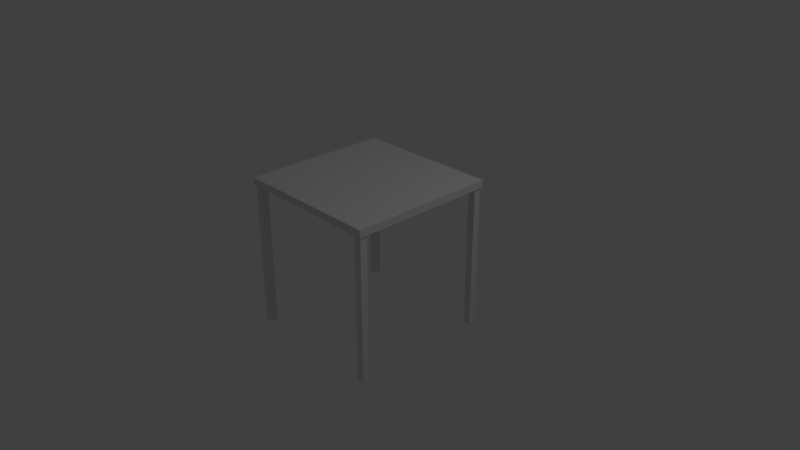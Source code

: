 # Source: SmallDesk-EndTable.blend  (saved by Blender 2.78.0; exported with 4.5.12 LTS)
import bpy
from mathutils import Matrix  # noqa: F401  (used for matrix-valued properties, if any)

bpy.ops.wm.read_factory_settings(use_empty=True)
scene = bpy.context.scene
scene.name = 'Scene'

# ---- collections
col_collection_1 = bpy.data.collections.new('Collection 1'); scene.collection.children.link(col_collection_1)

# ---- materials (node trees are filled in below, after node groups)
mat_material = bpy.data.materials.new('Material')
mat_material.alpha_threshold = 0.0
mat_material.use_transparent_shadow = False
mat_material.roughness = 0.5
mat_material.line_color = (0.0, 0.0, 0.0, 1.0)

# ---- material node trees

# ---- world
world_world = bpy.data.worlds.new('World'); scene.world = world_world
world_world.color = (0.05088, 0.05088, 0.05088)
world_world.use_sun_shadow = False
world_world.sun_shadow_jitter_overblur = 0.0
world_world.cycles.sampling_method = 'MANUAL'

# ---- cameras
cam_camera = bpy.data.cameras.new('Camera')
cam_camera.clip_end = 100.0
cam_camera.lens = 35.0
cam_camera.sensor_width = 32.0
cam_camera.sensor_height = 18.0
cam_camera.ortho_scale = 7.314
cam_camera.dof.focus_distance = 0.0
cam_camera.dof.aperture_fstop = 128.0

# ---- lights
light_lamp = bpy.data.lights.new('Lamp', 'POINT')
light_lamp.transmission_factor = 0.0
light_lamp.cutoff_distance = 30.0
light_lamp.energy = 100.0
light_lamp.shadow_buffer_clip_start = 1.001
light_lamp.shadow_soft_size = 0.1
light_lamp.shadow_maximum_resolution = 0.006
light_lamp.use_absolute_resolution = True

# ---- meshes
me_cube_008 = bpy.data.meshes.new('Cube.008')
me_cube_008.from_pydata([(-1.0, -1.0, -1.0), (-1.0, -1.0, 1.0), (-1.0, 1.0, -1.0), (-1.0, 1.0, 1.0), (1.0, -1.0, -1.0), (1.0, -1.0, 1.0), (1.0, 1.0, -1.0), (1.0, 1.0, 1.0)], [], [(0, 1, 3, 2), (2, 3, 7, 6), (6, 7, 5, 4), (4, 5, 1, 0), (2, 6, 4, 0), (7, 3, 1, 5)])
me_cube_008.materials.append(mat_material)
me_cube_008.use_remesh_preserve_volume = False
me_cube_008.use_remesh_preserve_attributes = False
me_cube_008.use_mirror_vertex_groups = False
me_cube_008.update()
me_cube_007 = bpy.data.meshes.new('Cube.007')
me_cube_007.from_pydata([(-1.0, -1.0, -1.0), (-1.0, -1.0, 1.0), (-1.0, 1.0, -1.0), (-1.0, 1.0, 1.0), (1.0, -1.0, -1.0), (1.0, -1.0, 1.0), (1.0, 1.0, -1.0), (1.0, 1.0, 1.0)], [], [(0, 1, 3, 2), (2, 3, 7, 6), (6, 7, 5, 4), (4, 5, 1, 0), (2, 6, 4, 0), (7, 3, 1, 5)])
me_cube_007.materials.append(mat_material)
me_cube_007.use_remesh_preserve_volume = False
me_cube_007.use_remesh_preserve_attributes = False
me_cube_007.use_mirror_vertex_groups = False
me_cube_007.update()
me_cube_006 = bpy.data.meshes.new('Cube.006')
me_cube_006.from_pydata([(-1.0, -1.0, -1.0), (-1.0, -1.0, 1.0), (-1.0, 1.0, -1.0), (-1.0, 1.0, 1.0), (1.0, -1.0, -1.0), (1.0, -1.0, 1.0), (1.0, 1.0, -1.0), (1.0, 1.0, 1.0)], [], [(0, 1, 3, 2), (2, 3, 7, 6), (6, 7, 5, 4), (4, 5, 1, 0), (2, 6, 4, 0), (7, 3, 1, 5)])
me_cube_006.materials.append(mat_material)
me_cube_006.use_remesh_preserve_volume = False
me_cube_006.use_remesh_preserve_attributes = False
me_cube_006.use_mirror_vertex_groups = False
me_cube_006.update()
me_cube_004 = bpy.data.meshes.new('Cube.004')
me_cube_004.from_pydata([(-1.0, -1.0, -1.0), (-1.0, -1.0, 1.0), (-1.0, 1.0, -1.0), (-1.0, 1.0, 1.0), (1.0, -1.0, -1.0), (1.0, -1.0, 1.0), (1.0, 1.0, -1.0), (1.0, 1.0, 1.0)], [], [(0, 1, 3, 2), (2, 3, 7, 6), (6, 7, 5, 4), (4, 5, 1, 0), (2, 6, 4, 0), (7, 3, 1, 5)])
me_cube_004.materials.append(mat_material)
me_cube_004.use_remesh_preserve_volume = False
me_cube_004.use_remesh_preserve_attributes = False
me_cube_004.use_mirror_vertex_groups = False
me_cube_004.update()
me_cube_002 = bpy.data.meshes.new('Cube.002')
me_cube_002.from_pydata([(-1.0, -1.0, -1.0), (-1.0, -1.0, 1.0), (-1.0, 1.0, -1.0), (-1.0, 1.0, 1.0), (1.0, -1.0, -1.0), (1.0, -1.0, 1.0), (1.0, 1.0, -1.0), (1.0, 1.0, 1.0)], [], [(0, 1, 3, 2), (2, 3, 7, 6), (6, 7, 5, 4), (4, 5, 1, 0), (2, 6, 4, 0), (7, 3, 1, 5)])
me_cube_002.materials.append(mat_material)
me_cube_002.use_remesh_preserve_volume = False
me_cube_002.use_remesh_preserve_attributes = False
me_cube_002.use_mirror_vertex_groups = False
me_cube_002.update()

# ---- objects
ob_leg_4 = bpy.data.objects.new('Leg_4', me_cube_008)
ob_leg_3 = bpy.data.objects.new('Leg_3', me_cube_007)
ob_leg_2 = bpy.data.objects.new('Leg_2', me_cube_006)
ob_leg_1 = bpy.data.objects.new('Leg_1', me_cube_004)
ob_top = bpy.data.objects.new('Top', me_cube_002)
ob_lamp = bpy.data.objects.new('Lamp', light_lamp)
ob_camera = bpy.data.objects.new('Camera', cam_camera)

# ---- transforms, parenting, visibility, modifiers, constraints
ob_leg_4.location = (1.0, -1.0, 0.0)
ob_leg_4.scale = (0.05, 0.05, 1.0)
ob_leg_4.delta_location = (-0.07, 0.07, 0.0)
ob_leg_4.lock_location = (False, False, True)
ob_leg_4.lineart.crease_threshold = 0.0
ob_leg_3.location = (-1.0, -1.0, 0.0)
ob_leg_3.scale = (0.05, 0.05, 1.0)
ob_leg_3.delta_location = (0.07, 0.07, 0.0)
ob_leg_3.lock_location = (False, False, True)
ob_leg_3.lineart.crease_threshold = 0.0
ob_leg_2.location = (-1.0, 1.0, 0.0)
ob_leg_2.scale = (0.05, 0.05, 1.0)
ob_leg_2.delta_location = (0.07, -0.07, 0.0)
ob_leg_2.lock_location = (False, False, True)
ob_leg_2.lineart.crease_threshold = 0.0
ob_leg_1.location = (1.0, 1.0, 0.0)
ob_leg_1.scale = (0.05, 0.05, 1.0)
ob_leg_1.delta_location = (-0.07, -0.07, 0.0)
ob_leg_1.lock_location = (False, False, True)
ob_leg_1.lineart.crease_threshold = 0.0
ob_top.location = (0.0, 0.0, 1.0)
ob_top.scale = (1.0, 1.0, 0.05)
ob_top.lineart.crease_threshold = 0.0
ob_lamp.location = (4.076, 1.005, 5.904)
ob_lamp.rotation_euler = (0.6503, 0.05522, 1.866)
ob_lamp.lock_rotations_4d = False
ob_lamp.empty_display_type = 'ARROWS'
ob_lamp.color = (0.0, 0.0, 0.0, 0.0)
ob_lamp.lineart.crease_threshold = 0.0
ob_camera.location = (7.481, -6.508, 5.344)
ob_camera.rotation_euler = (1.109, 0.0, 0.8149)
ob_camera.lock_rotations_4d = False
ob_camera.empty_display_type = 'ARROWS'
ob_camera.color = (0.0, 0.0, 0.0, 0.0)
ob_camera.display_type = 'WIRE'
ob_camera.lineart.crease_threshold = 0.0

# ---- collection membership
col_collection_1.objects.link(ob_leg_4)
col_collection_1.objects.link(ob_leg_3)
col_collection_1.objects.link(ob_leg_2)
col_collection_1.objects.link(ob_leg_1)
col_collection_1.objects.link(ob_top)
col_collection_1.objects.link(ob_lamp)
col_collection_1.objects.link(ob_camera)

# ---- scene / render settings (as saved in the file)
scene.camera = ob_camera
scene.frame_start = 1; scene.frame_end = 250; scene.frame_set(1)
scene.render.engine = 'BLENDER_EEVEE_NEXT'
scene.render.resolution_percentage = 50
scene.render.dither_intensity = 0.0
scene.cycles.use_denoising = False
scene.cycles.samples = 128
scene.cycles.sampling_pattern = 'TABULATED_SOBOL'
scene.cycles.light_sampling_threshold = 0.0
scene.cycles.use_adaptive_sampling = False
scene.cycles.use_light_tree = False
scene.cycles.blur_glossy = 0.0
scene.cycles.sample_clamp_indirect = 0.0
scene.view_settings.view_transform = 'Standard'
bpy.context.view_layer.update()
